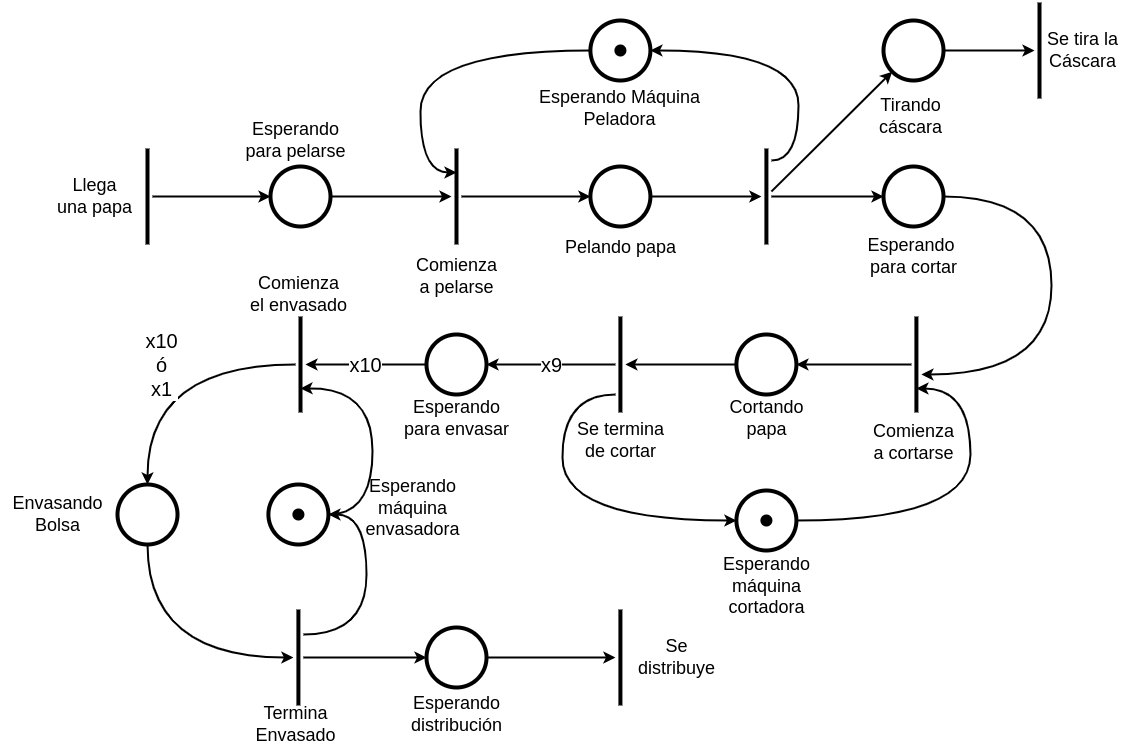

The diagram above was exported from draw.io. Its source (the exported page's mxGraphModel, read from the mxfile embedded in the PNG):
<mxGraphModel dx="1076" dy="658" grid="1" gridSize="6" guides="1" tooltips="1" connect="1" arrows="1" fold="1" page="1" pageScale="1" pageWidth="1169" pageHeight="827" math="0" shadow="0">
  <root>
    <mxCell id="0" />
    <mxCell id="1" parent="0" />
    <mxCell id="6YWeIxMnsAfsHTcX_uSD-85" value="" style="edgeStyle=orthogonalEdgeStyle;rounded=0;orthogonalLoop=1;jettySize=auto;html=1;strokeWidth=2;" edge="1" parent="1" source="6YWeIxMnsAfsHTcX_uSD-1" target="6YWeIxMnsAfsHTcX_uSD-84">
      <mxGeometry relative="1" as="geometry" />
    </mxCell>
    <mxCell id="6YWeIxMnsAfsHTcX_uSD-1" value="" style="line;strokeWidth=4;direction=south;html=1;" vertex="1" parent="1">
      <mxGeometry x="461" y="184" width="10" height="96" as="geometry" />
    </mxCell>
    <mxCell id="6YWeIxMnsAfsHTcX_uSD-9" value="Comienza &lt;br&gt;a pelarse" style="text;html=1;align=center;verticalAlign=middle;resizable=0;points=[];autosize=1;strokeColor=none;fillColor=none;fontSize=18;" vertex="1" parent="1">
      <mxGeometry x="414" y="284" width="104" height="56" as="geometry" />
    </mxCell>
    <mxCell id="6YWeIxMnsAfsHTcX_uSD-88" style="edgeStyle=orthogonalEdgeStyle;rounded=0;orthogonalLoop=1;jettySize=auto;html=1;strokeWidth=2;" edge="1" parent="1" source="6YWeIxMnsAfsHTcX_uSD-25" target="6YWeIxMnsAfsHTcX_uSD-26">
      <mxGeometry relative="1" as="geometry" />
    </mxCell>
    <mxCell id="6YWeIxMnsAfsHTcX_uSD-25" value="" style="line;strokeWidth=4;direction=south;html=1;" vertex="1" parent="1">
      <mxGeometry x="152" y="184" width="10" height="96" as="geometry" />
    </mxCell>
    <mxCell id="6YWeIxMnsAfsHTcX_uSD-64" value="" style="edgeStyle=orthogonalEdgeStyle;rounded=0;orthogonalLoop=1;jettySize=auto;html=1;strokeWidth=2;" edge="1" parent="1" source="6YWeIxMnsAfsHTcX_uSD-26" target="6YWeIxMnsAfsHTcX_uSD-1">
      <mxGeometry relative="1" as="geometry" />
    </mxCell>
    <mxCell id="6YWeIxMnsAfsHTcX_uSD-26" value="" style="ellipse;whiteSpace=wrap;html=1;aspect=fixed;strokeWidth=4;" vertex="1" parent="1">
      <mxGeometry x="280" y="202" width="60" height="60" as="geometry" />
    </mxCell>
    <mxCell id="6YWeIxMnsAfsHTcX_uSD-29" value="Llega &lt;br&gt;una papa" style="text;html=1;align=center;verticalAlign=middle;resizable=0;points=[];autosize=1;strokeColor=none;fillColor=none;fontSize=18;" vertex="1" parent="1">
      <mxGeometry x="56" y="202" width="96" height="60" as="geometry" />
    </mxCell>
    <mxCell id="6YWeIxMnsAfsHTcX_uSD-63" value="Esperando&lt;br&gt;para pelarse" style="text;html=1;align=center;verticalAlign=middle;resizable=0;points=[];autosize=1;strokeColor=none;fillColor=none;fontSize=18;" vertex="1" parent="1">
      <mxGeometry x="242" y="146" width="126" height="60" as="geometry" />
    </mxCell>
    <mxCell id="6YWeIxMnsAfsHTcX_uSD-67" value="Se termina&lt;br&gt;de cortar" style="text;html=1;align=center;verticalAlign=middle;resizable=0;points=[];autosize=1;strokeColor=none;fillColor=none;fontSize=18;" vertex="1" parent="1">
      <mxGeometry x="575.91" y="446" width="108" height="60" as="geometry" />
    </mxCell>
    <mxCell id="6YWeIxMnsAfsHTcX_uSD-112" value="" style="edgeStyle=orthogonalEdgeStyle;rounded=0;orthogonalLoop=1;jettySize=auto;html=1;strokeWidth=2;" edge="1" parent="1" source="6YWeIxMnsAfsHTcX_uSD-84" target="6YWeIxMnsAfsHTcX_uSD-111">
      <mxGeometry relative="1" as="geometry" />
    </mxCell>
    <mxCell id="6YWeIxMnsAfsHTcX_uSD-84" value="" style="ellipse;whiteSpace=wrap;html=1;aspect=fixed;strokeWidth=4;" vertex="1" parent="1">
      <mxGeometry x="599.91" y="202" width="60" height="60" as="geometry" />
    </mxCell>
    <mxCell id="6YWeIxMnsAfsHTcX_uSD-100" value="Pelando papa" style="text;html=1;align=center;verticalAlign=middle;resizable=0;points=[];autosize=1;strokeColor=none;fillColor=none;fontSize=18;" vertex="1" parent="1">
      <mxGeometry x="563.91" y="262" width="132" height="42" as="geometry" />
    </mxCell>
    <mxCell id="6YWeIxMnsAfsHTcX_uSD-102" value="" style="ellipse;whiteSpace=wrap;html=1;aspect=fixed;strokeWidth=4;" vertex="1" parent="1">
      <mxGeometry x="599.91" y="56" width="60" height="60" as="geometry" />
    </mxCell>
    <mxCell id="6YWeIxMnsAfsHTcX_uSD-103" value="" style="shape=waypoint;sketch=0;size=6;pointerEvents=1;points=[];fillColor=none;resizable=0;rotatable=0;perimeter=centerPerimeter;snapToPoint=1;fontSize=13;strokeWidth=4;" vertex="1" parent="1">
      <mxGeometry x="619.91" y="76" width="20" height="20" as="geometry" />
    </mxCell>
    <mxCell id="6YWeIxMnsAfsHTcX_uSD-114" style="edgeStyle=orthogonalEdgeStyle;rounded=0;orthogonalLoop=1;jettySize=auto;html=1;strokeWidth=2;" edge="1" parent="1" source="6YWeIxMnsAfsHTcX_uSD-111" target="6YWeIxMnsAfsHTcX_uSD-113">
      <mxGeometry relative="1" as="geometry" />
    </mxCell>
    <mxCell id="6YWeIxMnsAfsHTcX_uSD-125" style="rounded=0;orthogonalLoop=1;jettySize=auto;html=1;strokeWidth=2;" edge="1" parent="1" source="6YWeIxMnsAfsHTcX_uSD-111" target="6YWeIxMnsAfsHTcX_uSD-124">
      <mxGeometry relative="1" as="geometry" />
    </mxCell>
    <mxCell id="6YWeIxMnsAfsHTcX_uSD-196" style="edgeStyle=orthogonalEdgeStyle;orthogonalLoop=1;jettySize=auto;html=1;curved=1;strokeWidth=2;" edge="1" parent="1" source="6YWeIxMnsAfsHTcX_uSD-111" target="6YWeIxMnsAfsHTcX_uSD-102">
      <mxGeometry relative="1" as="geometry">
        <Array as="points">
          <mxPoint x="808" y="196" />
          <mxPoint x="808" y="86" />
        </Array>
      </mxGeometry>
    </mxCell>
    <mxCell id="6YWeIxMnsAfsHTcX_uSD-111" value="" style="line;strokeWidth=4;direction=south;html=1;" vertex="1" parent="1">
      <mxGeometry x="770.91" y="184" width="10" height="96" as="geometry" />
    </mxCell>
    <mxCell id="6YWeIxMnsAfsHTcX_uSD-142" style="edgeStyle=orthogonalEdgeStyle;orthogonalLoop=1;jettySize=auto;html=1;curved=1;strokeWidth=2;" edge="1" parent="1" source="6YWeIxMnsAfsHTcX_uSD-113" target="6YWeIxMnsAfsHTcX_uSD-116">
      <mxGeometry relative="1" as="geometry">
        <Array as="points">
          <mxPoint x="1061" y="232" />
          <mxPoint x="1061" y="410" />
        </Array>
      </mxGeometry>
    </mxCell>
    <mxCell id="6YWeIxMnsAfsHTcX_uSD-113" value="" style="ellipse;whiteSpace=wrap;html=1;aspect=fixed;strokeWidth=4;" vertex="1" parent="1">
      <mxGeometry x="893" y="202" width="60" height="60" as="geometry" />
    </mxCell>
    <mxCell id="6YWeIxMnsAfsHTcX_uSD-115" value="Esperando&amp;nbsp;&lt;br&gt;para cortar" style="text;html=1;align=center;verticalAlign=middle;resizable=0;points=[];autosize=1;strokeColor=none;fillColor=none;fontSize=18;" vertex="1" parent="1">
      <mxGeometry x="866" y="262" width="114" height="60" as="geometry" />
    </mxCell>
    <mxCell id="6YWeIxMnsAfsHTcX_uSD-138" style="edgeStyle=orthogonalEdgeStyle;rounded=0;orthogonalLoop=1;jettySize=auto;html=1;strokeWidth=2;" edge="1" parent="1" source="6YWeIxMnsAfsHTcX_uSD-116" target="6YWeIxMnsAfsHTcX_uSD-119">
      <mxGeometry relative="1" as="geometry" />
    </mxCell>
    <mxCell id="6YWeIxMnsAfsHTcX_uSD-116" value="" style="line;strokeWidth=4;direction=south;html=1;" vertex="1" parent="1">
      <mxGeometry x="920.91" y="352" width="10" height="96" as="geometry" />
    </mxCell>
    <mxCell id="6YWeIxMnsAfsHTcX_uSD-145" style="rounded=0;orthogonalLoop=1;jettySize=auto;html=1;strokeWidth=2;" edge="1" parent="1" source="6YWeIxMnsAfsHTcX_uSD-119" target="6YWeIxMnsAfsHTcX_uSD-133">
      <mxGeometry relative="1" as="geometry" />
    </mxCell>
    <mxCell id="6YWeIxMnsAfsHTcX_uSD-119" value="" style="ellipse;whiteSpace=wrap;html=1;aspect=fixed;strokeWidth=4;" vertex="1" parent="1">
      <mxGeometry x="745.91" y="370" width="60" height="60" as="geometry" />
    </mxCell>
    <mxCell id="6YWeIxMnsAfsHTcX_uSD-122" value="Comienza&lt;br&gt;a cortarse" style="text;html=1;align=center;verticalAlign=middle;resizable=0;points=[];autosize=1;strokeColor=none;fillColor=none;fontSize=18;" vertex="1" parent="1">
      <mxGeometry x="871.91" y="448" width="102" height="60" as="geometry" />
    </mxCell>
    <mxCell id="6YWeIxMnsAfsHTcX_uSD-123" value="Cortando &lt;br&gt;papa" style="text;html=1;align=center;verticalAlign=middle;resizable=0;points=[];autosize=1;strokeColor=none;fillColor=none;fontSize=18;" vertex="1" parent="1">
      <mxGeometry x="727.91" y="424" width="96" height="60" as="geometry" />
    </mxCell>
    <mxCell id="6YWeIxMnsAfsHTcX_uSD-129" style="rounded=0;orthogonalLoop=1;jettySize=auto;html=1;strokeWidth=2;" edge="1" parent="1" source="6YWeIxMnsAfsHTcX_uSD-124" target="6YWeIxMnsAfsHTcX_uSD-127">
      <mxGeometry relative="1" as="geometry" />
    </mxCell>
    <mxCell id="6YWeIxMnsAfsHTcX_uSD-124" value="" style="ellipse;whiteSpace=wrap;html=1;aspect=fixed;strokeWidth=4;" vertex="1" parent="1">
      <mxGeometry x="893" y="56" width="60" height="60" as="geometry" />
    </mxCell>
    <mxCell id="6YWeIxMnsAfsHTcX_uSD-126" value="Tirando&lt;br&gt;cáscara" style="text;html=1;align=center;verticalAlign=middle;resizable=0;points=[];autosize=1;strokeColor=none;fillColor=none;fontSize=18;" vertex="1" parent="1">
      <mxGeometry x="878" y="122" width="84" height="60" as="geometry" />
    </mxCell>
    <mxCell id="6YWeIxMnsAfsHTcX_uSD-127" value="" style="line;strokeWidth=4;direction=south;html=1;" vertex="1" parent="1">
      <mxGeometry x="1044" y="38" width="10" height="96" as="geometry" />
    </mxCell>
    <mxCell id="6YWeIxMnsAfsHTcX_uSD-130" value="Esperando &lt;br&gt;máquina&lt;br&gt;cortadora" style="text;html=1;align=center;verticalAlign=middle;resizable=0;points=[];autosize=1;strokeColor=none;fillColor=none;fontSize=18;" vertex="1" parent="1">
      <mxGeometry x="721.91" y="580" width="108" height="84" as="geometry" />
    </mxCell>
    <mxCell id="6YWeIxMnsAfsHTcX_uSD-131" value="Se tira la &lt;br&gt;Cáscara" style="text;html=1;align=center;verticalAlign=middle;resizable=0;points=[];autosize=1;strokeColor=none;fillColor=none;fontSize=18;" vertex="1" parent="1">
      <mxGeometry x="1044" y="56" width="96" height="60" as="geometry" />
    </mxCell>
    <mxCell id="6YWeIxMnsAfsHTcX_uSD-137" value="&lt;font style=&quot;font-size: 20px;&quot;&gt;x9&lt;/font&gt;" style="edgeStyle=orthogonalEdgeStyle;rounded=0;orthogonalLoop=1;jettySize=auto;html=1;strokeWidth=2;" edge="1" parent="1" source="6YWeIxMnsAfsHTcX_uSD-133" target="6YWeIxMnsAfsHTcX_uSD-136">
      <mxGeometry relative="1" as="geometry" />
    </mxCell>
    <mxCell id="6YWeIxMnsAfsHTcX_uSD-143" style="edgeStyle=orthogonalEdgeStyle;orthogonalLoop=1;jettySize=auto;html=1;curved=1;strokeWidth=2;" edge="1" parent="1" source="6YWeIxMnsAfsHTcX_uSD-133" target="6YWeIxMnsAfsHTcX_uSD-139">
      <mxGeometry relative="1" as="geometry">
        <Array as="points">
          <mxPoint x="571.91" y="430" />
          <mxPoint x="571.91" y="556" />
        </Array>
      </mxGeometry>
    </mxCell>
    <mxCell id="6YWeIxMnsAfsHTcX_uSD-133" value="" style="line;strokeWidth=4;direction=south;html=1;" vertex="1" parent="1">
      <mxGeometry x="624.91" y="352" width="10" height="96" as="geometry" />
    </mxCell>
    <mxCell id="6YWeIxMnsAfsHTcX_uSD-147" value="&lt;font style=&quot;font-size: 20px;&quot;&gt;x10&lt;/font&gt;" style="edgeStyle=orthogonalEdgeStyle;rounded=0;orthogonalLoop=1;jettySize=auto;html=1;strokeWidth=2;" edge="1" parent="1" source="6YWeIxMnsAfsHTcX_uSD-136" target="6YWeIxMnsAfsHTcX_uSD-146">
      <mxGeometry relative="1" as="geometry" />
    </mxCell>
    <mxCell id="6YWeIxMnsAfsHTcX_uSD-136" value="" style="ellipse;whiteSpace=wrap;html=1;aspect=fixed;strokeWidth=4;" vertex="1" parent="1">
      <mxGeometry x="436" y="370" width="60" height="60" as="geometry" />
    </mxCell>
    <mxCell id="6YWeIxMnsAfsHTcX_uSD-139" value="" style="ellipse;whiteSpace=wrap;html=1;aspect=fixed;strokeWidth=4;" vertex="1" parent="1">
      <mxGeometry x="745.91" y="526" width="60" height="60" as="geometry" />
    </mxCell>
    <mxCell id="6YWeIxMnsAfsHTcX_uSD-144" style="edgeStyle=orthogonalEdgeStyle;orthogonalLoop=1;jettySize=auto;html=1;entryX=0.75;entryY=0.5;entryDx=0;entryDy=0;entryPerimeter=0;strokeWidth=2;curved=1;" edge="1" parent="1" source="6YWeIxMnsAfsHTcX_uSD-139" target="6YWeIxMnsAfsHTcX_uSD-116">
      <mxGeometry relative="1" as="geometry">
        <Array as="points">
          <mxPoint x="979.91" y="556" />
          <mxPoint x="979.91" y="424" />
        </Array>
      </mxGeometry>
    </mxCell>
    <mxCell id="6YWeIxMnsAfsHTcX_uSD-151" value="&lt;font style=&quot;font-size: 20px;&quot;&gt;x10&lt;br&gt;ó&lt;br&gt;x1&lt;br&gt;&lt;/font&gt;" style="orthogonalLoop=1;jettySize=auto;html=1;strokeWidth=2;edgeStyle=orthogonalEdgeStyle;strokeColor=default;curved=1;" edge="1" parent="1" source="6YWeIxMnsAfsHTcX_uSD-146" target="6YWeIxMnsAfsHTcX_uSD-150">
      <mxGeometry relative="1" as="geometry" />
    </mxCell>
    <mxCell id="6YWeIxMnsAfsHTcX_uSD-146" value="" style="line;strokeWidth=4;direction=south;html=1;" vertex="1" parent="1">
      <mxGeometry x="305" y="352" width="10" height="96" as="geometry" />
    </mxCell>
    <mxCell id="6YWeIxMnsAfsHTcX_uSD-148" value="" style="shape=waypoint;sketch=0;size=6;pointerEvents=1;points=[];fillColor=none;resizable=0;rotatable=0;perimeter=centerPerimeter;snapToPoint=1;fontSize=13;strokeWidth=4;" vertex="1" parent="1">
      <mxGeometry x="765.91" y="546" width="20" height="20" as="geometry" />
    </mxCell>
    <mxCell id="6YWeIxMnsAfsHTcX_uSD-149" value="Esperando&lt;br&gt;para envasar" style="text;html=1;align=center;verticalAlign=middle;resizable=0;points=[];autosize=1;strokeColor=none;fillColor=none;fontSize=18;" vertex="1" parent="1">
      <mxGeometry x="403" y="424" width="126" height="60" as="geometry" />
    </mxCell>
    <mxCell id="6YWeIxMnsAfsHTcX_uSD-184" style="edgeStyle=orthogonalEdgeStyle;orthogonalLoop=1;jettySize=auto;html=1;curved=1;strokeWidth=2;" edge="1" parent="1" source="6YWeIxMnsAfsHTcX_uSD-150" target="6YWeIxMnsAfsHTcX_uSD-183">
      <mxGeometry relative="1" as="geometry">
        <Array as="points">
          <mxPoint x="157" y="693" />
        </Array>
      </mxGeometry>
    </mxCell>
    <mxCell id="6YWeIxMnsAfsHTcX_uSD-150" value="" style="ellipse;whiteSpace=wrap;html=1;aspect=fixed;strokeWidth=4;" vertex="1" parent="1">
      <mxGeometry x="127" y="520" width="60" height="60" as="geometry" />
    </mxCell>
    <mxCell id="6YWeIxMnsAfsHTcX_uSD-152" value="Comienza&lt;br&gt;el envasado" style="text;html=1;align=center;verticalAlign=middle;resizable=0;points=[];autosize=1;strokeColor=none;fillColor=none;fontSize=18;" vertex="1" parent="1">
      <mxGeometry x="247.91" y="300" width="120" height="60" as="geometry" />
    </mxCell>
    <mxCell id="6YWeIxMnsAfsHTcX_uSD-155" value="Envasando&lt;br&gt;Bolsa" style="text;html=1;align=center;verticalAlign=middle;resizable=0;points=[];autosize=1;strokeColor=none;fillColor=none;fontSize=18;" vertex="1" parent="1">
      <mxGeometry x="10" y="520" width="114" height="60" as="geometry" />
    </mxCell>
    <mxCell id="6YWeIxMnsAfsHTcX_uSD-186" value="" style="edgeStyle=orthogonalEdgeStyle;rounded=0;orthogonalLoop=1;jettySize=auto;html=1;strokeWidth=2;" edge="1" parent="1" source="6YWeIxMnsAfsHTcX_uSD-183" target="6YWeIxMnsAfsHTcX_uSD-185">
      <mxGeometry relative="1" as="geometry" />
    </mxCell>
    <mxCell id="6YWeIxMnsAfsHTcX_uSD-189" style="edgeStyle=orthogonalEdgeStyle;orthogonalLoop=1;jettySize=auto;html=1;strokeWidth=2;curved=1;" edge="1" parent="1" source="6YWeIxMnsAfsHTcX_uSD-183" target="6YWeIxMnsAfsHTcX_uSD-187">
      <mxGeometry relative="1" as="geometry">
        <Array as="points">
          <mxPoint x="376" y="670" />
          <mxPoint x="376" y="550" />
        </Array>
      </mxGeometry>
    </mxCell>
    <mxCell id="6YWeIxMnsAfsHTcX_uSD-183" value="" style="line;strokeWidth=4;direction=north;html=1;" vertex="1" parent="1">
      <mxGeometry x="302.91" y="645" width="10" height="96" as="geometry" />
    </mxCell>
    <mxCell id="6YWeIxMnsAfsHTcX_uSD-195" value="" style="edgeStyle=orthogonalEdgeStyle;rounded=0;orthogonalLoop=1;jettySize=auto;html=1;strokeWidth=2;" edge="1" parent="1" source="6YWeIxMnsAfsHTcX_uSD-185" target="6YWeIxMnsAfsHTcX_uSD-194">
      <mxGeometry relative="1" as="geometry" />
    </mxCell>
    <mxCell id="6YWeIxMnsAfsHTcX_uSD-185" value="" style="ellipse;whiteSpace=wrap;html=1;aspect=fixed;strokeWidth=4;" vertex="1" parent="1">
      <mxGeometry x="436" y="663" width="60" height="60" as="geometry" />
    </mxCell>
    <mxCell id="6YWeIxMnsAfsHTcX_uSD-187" value="" style="ellipse;whiteSpace=wrap;html=1;aspect=fixed;strokeWidth=4;" vertex="1" parent="1">
      <mxGeometry x="277.91" y="520" width="60" height="60" as="geometry" />
    </mxCell>
    <mxCell id="6YWeIxMnsAfsHTcX_uSD-188" style="edgeStyle=orthogonalEdgeStyle;orthogonalLoop=1;jettySize=auto;html=1;entryX=0.75;entryY=0.5;entryDx=0;entryDy=0;entryPerimeter=0;curved=1;strokeWidth=2;" edge="1" parent="1" source="6YWeIxMnsAfsHTcX_uSD-187" target="6YWeIxMnsAfsHTcX_uSD-146">
      <mxGeometry relative="1" as="geometry">
        <Array as="points">
          <mxPoint x="382" y="550" />
          <mxPoint x="382" y="423" />
        </Array>
      </mxGeometry>
    </mxCell>
    <mxCell id="6YWeIxMnsAfsHTcX_uSD-190" value="Esperando&lt;br&gt;máquina&lt;br&gt;envasadora" style="text;html=1;align=center;verticalAlign=middle;resizable=0;points=[];autosize=1;strokeColor=none;fillColor=none;fontSize=18;" vertex="1" parent="1">
      <mxGeometry x="361.90999999999997" y="502" width="120" height="84" as="geometry" />
    </mxCell>
    <mxCell id="6YWeIxMnsAfsHTcX_uSD-191" value="" style="shape=waypoint;sketch=0;size=6;pointerEvents=1;points=[];fillColor=none;resizable=0;rotatable=0;perimeter=centerPerimeter;snapToPoint=1;fontSize=13;strokeWidth=4;" vertex="1" parent="1">
      <mxGeometry x="297.90999999999997" y="540" width="20" height="20" as="geometry" />
    </mxCell>
    <mxCell id="6YWeIxMnsAfsHTcX_uSD-192" value="Esperando &lt;br&gt;distribución" style="text;html=1;align=center;verticalAlign=middle;resizable=0;points=[];autosize=1;strokeColor=none;fillColor=none;fontSize=18;" vertex="1" parent="1">
      <mxGeometry x="408.99999999999994" y="720" width="114" height="60" as="geometry" />
    </mxCell>
    <mxCell id="6YWeIxMnsAfsHTcX_uSD-194" value="" style="line;strokeWidth=4;direction=north;html=1;" vertex="1" parent="1">
      <mxGeometry x="624.91" y="645" width="10" height="96" as="geometry" />
    </mxCell>
    <mxCell id="6YWeIxMnsAfsHTcX_uSD-197" style="edgeStyle=orthogonalEdgeStyle;orthogonalLoop=1;jettySize=auto;html=1;entryX=0.25;entryY=0.5;entryDx=0;entryDy=0;entryPerimeter=0;curved=1;strokeWidth=2;" edge="1" parent="1" source="6YWeIxMnsAfsHTcX_uSD-102" target="6YWeIxMnsAfsHTcX_uSD-1">
      <mxGeometry relative="1" as="geometry">
        <Array as="points">
          <mxPoint x="430" y="86" />
          <mxPoint x="430" y="208" />
        </Array>
      </mxGeometry>
    </mxCell>
    <mxCell id="6YWeIxMnsAfsHTcX_uSD-198" value="Termina &lt;br&gt;Envasado" style="text;html=1;align=center;verticalAlign=middle;resizable=0;points=[];autosize=1;strokeColor=none;fillColor=none;fontSize=18;" vertex="1" parent="1">
      <mxGeometry x="253.99999999999997" y="730" width="102" height="60" as="geometry" />
    </mxCell>
    <mxCell id="6YWeIxMnsAfsHTcX_uSD-199" value="Se &lt;br&gt;distribuye" style="text;html=1;align=center;verticalAlign=middle;resizable=0;points=[];autosize=1;strokeColor=none;fillColor=none;fontSize=18;" vertex="1" parent="1">
      <mxGeometry x="634.9100000000001" y="663" width="102" height="60" as="geometry" />
    </mxCell>
    <mxCell id="6YWeIxMnsAfsHTcX_uSD-200" value="Esperando Máquina&lt;br&gt;Peladora" style="text;html=1;align=center;verticalAlign=middle;resizable=0;points=[];autosize=1;strokeColor=none;fillColor=none;fontSize=18;" vertex="1" parent="1">
      <mxGeometry x="535.91" y="114" width="186" height="60" as="geometry" />
    </mxCell>
  </root>
</mxGraphModel>